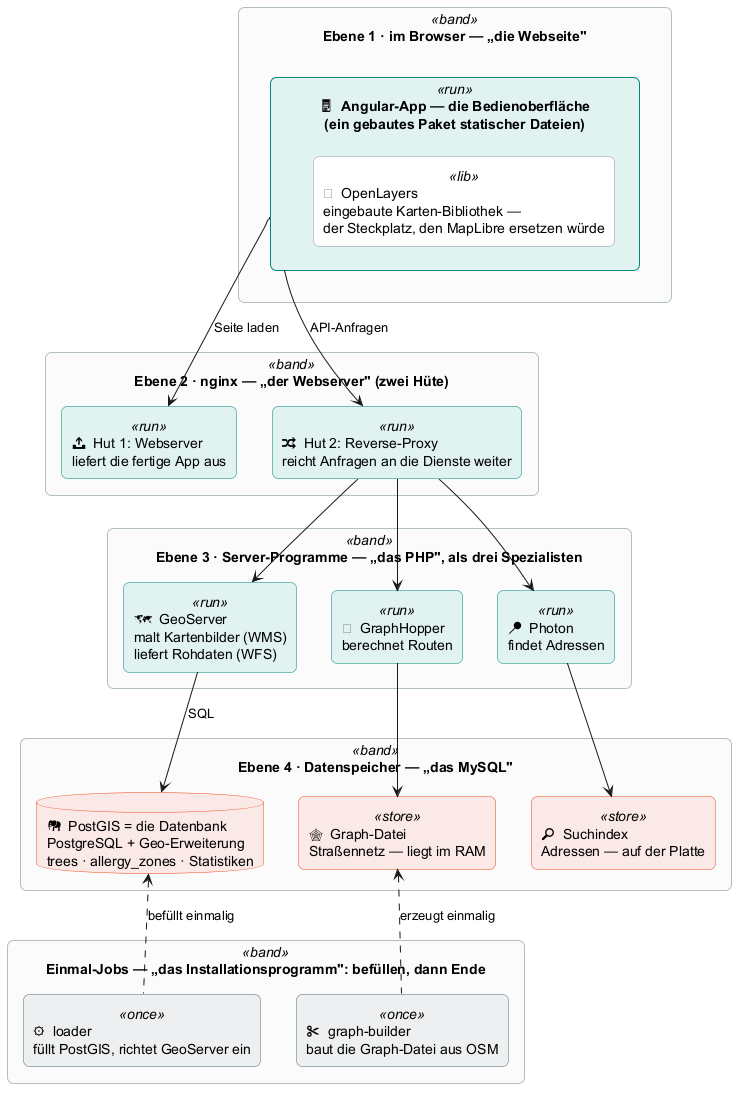

The diagram above was rendered by PlantUML. Its source (embedded in the PNG):
@startuml
' Schichten-Sicht des WebGIS, verankert im klassischen Modell
' "Browser -> Webserver -> Server-Programm -> Datenbank".
' Ergänzt 08_webgis_architecture.puml (Datenfluss-Sicht) um die Ebenen-Sicht.
skinparam backgroundColor #FFFFFF
skinparam componentStyle rectangle
skinparam shadowing false
skinparam defaultFontName Inter
skinparam roundCorner 12
skinparam rectangleFontColor black
skinparam databaseFontColor black
skinparam databaseBackgroundColor #FBE9E7
skinparam databaseBorderColor #E64A19

skinparam rectangle {
  BackgroundColor<<band>> #FAFAFA
  BorderColor<<band>> #B0BEC5
  BackgroundColor<<run>> #E0F2F1
  BorderColor<<run>> #00897B
  BackgroundColor<<lib>> #FFFFFF
  BorderColor<<lib>> #78909C
  BackgroundColor<<store>> #FBE9E7
  BorderColor<<store>> #E64A19
  BackgroundColor<<once>> #ECEFF1
  BorderColor<<once>> #546E7A
}

rectangle "Ebene 1 · im Browser — „die Webseite"" as B1 <<band>> {
  rectangle "🖥  Angular-App — die Bedienoberfläche\n(ein gebautes Paket statischer Dateien)" as APP <<run>> {
    rectangle "🧩  OpenLayers\neingebaute Karten-Bibliothek —\nder Steckplatz, den MapLibre ersetzen würde" as OL <<lib>>
  }
}

rectangle "Ebene 2 · nginx — „der Webserver" (zwei Hüte)" as B2 <<band>> {
  rectangle "📤  Hut 1: Webserver\nliefert die fertige App aus" as HUT1 <<run>>
  rectangle "🔀  Hut 2: Reverse-Proxy\nreicht Anfragen an die Dienste weiter" as HUT2 <<run>>
}

rectangle "Ebene 3 · Server-Programme — „das PHP", als drei Spezialisten" as B3 <<band>> {
  rectangle "🗺  GeoServer\nmalt Kartenbilder (WMS)\nliefert Rohdaten (WFS)" as GS <<run>>
  rectangle "🧭  GraphHopper\nberechnet Routen" as GHOP <<run>>
  rectangle "📍  Photon\nfindet Adressen" as PH <<run>>
}

rectangle "Ebene 4 · Datenspeicher — „das MySQL"" as B4 <<band>> {
  database "🐘  PostGIS = die Datenbank\nPostgreSQL + Geo-Erweiterung\ntrees · allergy_zones · Statistiken" as PG
  rectangle "🕸  Graph-Datei\nStraßennetz — liegt im RAM" as GRAPH <<store>>
  rectangle "🔎  Suchindex\nAdressen — auf der Platte" as IDX <<store>>
}

rectangle "Einmal-Jobs — „das Installationsprogramm": befüllen, dann Ende" as B5 <<band>> {
  rectangle "⚙  loader\nfüllt PostGIS, richtet GeoServer ein" as LOADER <<once>>
  rectangle "✂  graph-builder\nbaut die Graph-Datei aus OSM" as GB <<once>>
}

APP -down-> HUT1 : Seite laden
APP -down-> HUT2 : API-Anfragen
HUT2 -down-> GS
HUT2 -down-> GHOP
HUT2 -down-> PH
GS -down-> PG : SQL
GHOP -down-> GRAPH
PH -down-> IDX
LOADER .up.> PG : befüllt einmalig
GB .up.> GRAPH : erzeugt einmalig
@enduml